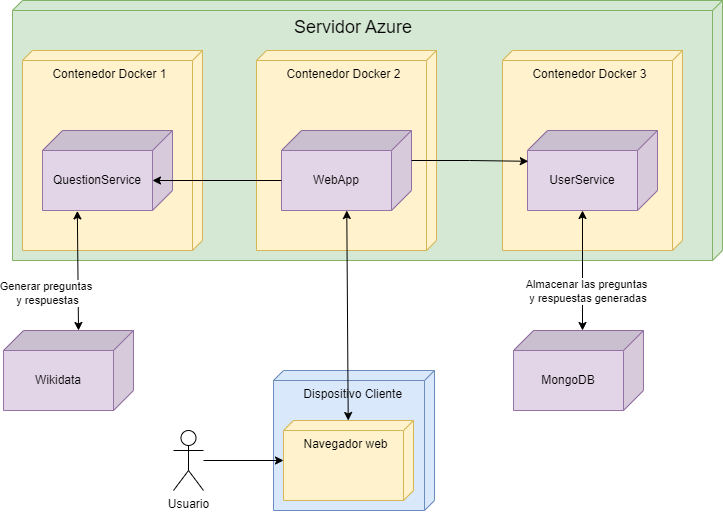

The diagram above was exported from draw.io. Its source (the exported page's mxGraphModel, read from the mxfile embedded in the PNG):
<mxGraphModel dx="1050" dy="522" grid="1" gridSize="10" guides="1" tooltips="1" connect="1" arrows="1" fold="1" page="1" pageScale="1" pageWidth="827" pageHeight="1169" math="0" shadow="0">
  <root>
    <mxCell id="0" />
    <mxCell id="1" parent="0" />
    <mxCell id="2VHscKeqmvqduFqyb-G0-1" value="&lt;font style=&quot;font-size: 18px;&quot;&gt;&lt;span style=&quot;white-space: pre;&quot;&gt;&#09;&lt;/span&gt;&lt;span style=&quot;white-space: pre;&quot;&gt;&#09;&lt;/span&gt;&lt;span style=&quot;white-space: pre;&quot;&gt;&#09;&lt;/span&gt;&lt;span style=&quot;white-space: pre;&quot;&gt;&#09;&lt;/span&gt;&lt;span style=&quot;white-space: pre;&quot;&gt;&#09;&lt;/span&gt;&lt;span style=&quot;white-space: pre;&quot;&gt;&#09;&amp;nbsp;&lt;/span&gt;&amp;nbsp; &amp;nbsp; &amp;nbsp; Servidor Azure&lt;/font&gt;" style="verticalAlign=top;align=left;shape=cube;size=10;direction=south;fontStyle=0;html=1;boundedLbl=1;spacingLeft=5;whiteSpace=wrap;fillColor=#d5e8d4;strokeColor=#82b366;" vertex="1" parent="1">
      <mxGeometry x="59" y="30" width="710" height="260" as="geometry" />
    </mxCell>
    <mxCell id="2VHscKeqmvqduFqyb-G0-2" value="Contenedor Docker 1" style="verticalAlign=top;align=center;shape=cube;size=10;direction=south;html=1;boundedLbl=1;spacingLeft=5;whiteSpace=wrap;fillColor=#fff2cc;strokeColor=#d6b656;" vertex="1" parent="2VHscKeqmvqduFqyb-G0-1">
      <mxGeometry width="180" height="200" relative="1" as="geometry">
        <mxPoint x="10" y="50" as="offset" />
      </mxGeometry>
    </mxCell>
    <mxCell id="2VHscKeqmvqduFqyb-G0-8" value="Contenedor Docker 2" style="verticalAlign=top;align=center;shape=cube;size=10;direction=south;html=1;boundedLbl=1;spacingLeft=5;whiteSpace=wrap;fillColor=#fff2cc;strokeColor=#d6b656;" vertex="1" parent="2VHscKeqmvqduFqyb-G0-1">
      <mxGeometry x="244" y="50" width="180" height="200" as="geometry" />
    </mxCell>
    <mxCell id="2VHscKeqmvqduFqyb-G0-9" value="Contenedor Docker 3" style="verticalAlign=top;align=center;shape=cube;size=10;direction=south;html=1;boundedLbl=1;spacingLeft=5;whiteSpace=wrap;fillColor=#fff2cc;strokeColor=#d6b656;" vertex="1" parent="2VHscKeqmvqduFqyb-G0-1">
      <mxGeometry x="490" y="50" width="180" height="200" as="geometry" />
    </mxCell>
    <mxCell id="2VHscKeqmvqduFqyb-G0-22" value="QuestionService" style="shape=cube;whiteSpace=wrap;html=1;boundedLbl=1;backgroundOutline=1;darkOpacity=0.05;darkOpacity2=0.1;direction=south;fillColor=#e1d5e7;strokeColor=#9673a6;" vertex="1" parent="2VHscKeqmvqduFqyb-G0-1">
      <mxGeometry x="30" y="130" width="130" height="80" as="geometry" />
    </mxCell>
    <mxCell id="2VHscKeqmvqduFqyb-G0-21" value="WebApp" style="shape=cube;whiteSpace=wrap;html=1;boundedLbl=1;backgroundOutline=1;darkOpacity=0.05;darkOpacity2=0.1;direction=south;fillColor=#e1d5e7;strokeColor=#9673a6;" vertex="1" parent="2VHscKeqmvqduFqyb-G0-1">
      <mxGeometry x="269" y="130" width="130" height="80" as="geometry" />
    </mxCell>
    <mxCell id="2VHscKeqmvqduFqyb-G0-20" value="UserService" style="shape=cube;whiteSpace=wrap;html=1;boundedLbl=1;backgroundOutline=1;darkOpacity=0.05;darkOpacity2=0.1;direction=south;fillColor=#e1d5e7;strokeColor=#9673a6;" vertex="1" parent="2VHscKeqmvqduFqyb-G0-1">
      <mxGeometry x="515" y="130" width="130" height="80" as="geometry" />
    </mxCell>
    <mxCell id="2VHscKeqmvqduFqyb-G0-27" style="edgeStyle=orthogonalEdgeStyle;rounded=0;orthogonalLoop=1;jettySize=auto;html=1;exitX=0;exitY=0;exitDx=50;exitDy=130;exitPerimeter=0;entryX=0.625;entryY=0.154;entryDx=0;entryDy=0;entryPerimeter=0;" edge="1" parent="2VHscKeqmvqduFqyb-G0-1" source="2VHscKeqmvqduFqyb-G0-21" target="2VHscKeqmvqduFqyb-G0-22">
      <mxGeometry relative="1" as="geometry" />
    </mxCell>
    <mxCell id="2VHscKeqmvqduFqyb-G0-28" style="edgeStyle=orthogonalEdgeStyle;rounded=0;orthogonalLoop=1;jettySize=auto;html=1;exitX=0;exitY=0;exitDx=30;exitDy=0;exitPerimeter=0;entryX=0.385;entryY=0.994;entryDx=0;entryDy=0;entryPerimeter=0;" edge="1" parent="2VHscKeqmvqduFqyb-G0-1" source="2VHscKeqmvqduFqyb-G0-21" target="2VHscKeqmvqduFqyb-G0-20">
      <mxGeometry relative="1" as="geometry" />
    </mxCell>
    <mxCell id="2VHscKeqmvqduFqyb-G0-12" value="&amp;nbsp; &amp;nbsp; &amp;nbsp; &amp;nbsp;&lt;span style=&quot;background-color: initial;&quot;&gt;Dispositivo Cliente&lt;/span&gt;" style="verticalAlign=top;align=left;shape=cube;size=10;direction=south;fontStyle=0;html=1;boundedLbl=1;spacingLeft=5;whiteSpace=wrap;fillColor=#dae8fc;strokeColor=#6c8ebf;" vertex="1" parent="1">
      <mxGeometry x="320" y="400" width="161" height="140" as="geometry" />
    </mxCell>
    <mxCell id="2VHscKeqmvqduFqyb-G0-13" value="Navegador web" style="verticalAlign=top;align=center;shape=cube;size=10;direction=south;html=1;boundedLbl=1;spacingLeft=5;whiteSpace=wrap;fillColor=#fff2cc;strokeColor=#d6b656;" vertex="1" parent="2VHscKeqmvqduFqyb-G0-12">
      <mxGeometry width="130" height="80" relative="1" as="geometry">
        <mxPoint x="10" y="50" as="offset" />
      </mxGeometry>
    </mxCell>
    <mxCell id="2VHscKeqmvqduFqyb-G0-15" value="Wikidata" style="shape=cube;whiteSpace=wrap;html=1;boundedLbl=1;backgroundOutline=1;darkOpacity=0.05;darkOpacity2=0.1;direction=south;fillColor=#e1d5e7;strokeColor=#9673a6;" vertex="1" parent="1">
      <mxGeometry x="50" y="360" width="130" height="80" as="geometry" />
    </mxCell>
    <mxCell id="2VHscKeqmvqduFqyb-G0-19" value="MongoDB" style="shape=cube;whiteSpace=wrap;html=1;boundedLbl=1;backgroundOutline=1;darkOpacity=0.05;darkOpacity2=0.1;direction=south;fillColor=#e1d5e7;strokeColor=#9673a6;" vertex="1" parent="1">
      <mxGeometry x="560" y="360" width="130" height="80" as="geometry" />
    </mxCell>
    <mxCell id="2VHscKeqmvqduFqyb-G0-23" value="" style="endArrow=classic;startArrow=classic;html=1;rounded=0;entryX=1.005;entryY=0.732;entryDx=0;entryDy=0;entryPerimeter=0;exitX=0;exitY=0;exitDx=0;exitDy=55;exitPerimeter=0;" edge="1" parent="1" source="2VHscKeqmvqduFqyb-G0-15" target="2VHscKeqmvqduFqyb-G0-22">
      <mxGeometry width="50" height="50" relative="1" as="geometry">
        <mxPoint x="80" y="300" as="sourcePoint" />
        <mxPoint x="130" y="250" as="targetPoint" />
      </mxGeometry>
    </mxCell>
    <mxCell id="2VHscKeqmvqduFqyb-G0-25" value="Generar preguntas&amp;nbsp;&lt;div&gt;y respuestas&lt;/div&gt;" style="edgeLabel;html=1;align=center;verticalAlign=middle;resizable=0;points=[];" vertex="1" connectable="0" parent="2VHscKeqmvqduFqyb-G0-23">
      <mxGeometry x="-0.3738" y="2" relative="1" as="geometry">
        <mxPoint x="-29" y="-1" as="offset" />
      </mxGeometry>
    </mxCell>
    <mxCell id="2VHscKeqmvqduFqyb-G0-29" value="" style="endArrow=classic;startArrow=classic;html=1;rounded=0;" edge="1" parent="1" source="2VHscKeqmvqduFqyb-G0-13" target="2VHscKeqmvqduFqyb-G0-21">
      <mxGeometry width="50" height="50" relative="1" as="geometry">
        <mxPoint x="390" y="300" as="sourcePoint" />
        <mxPoint x="440" y="250" as="targetPoint" />
      </mxGeometry>
    </mxCell>
    <mxCell id="2VHscKeqmvqduFqyb-G0-33" value="" style="endArrow=classic;startArrow=classic;html=1;rounded=0;entryX=0;entryY=0;entryDx=80;entryDy=75;entryPerimeter=0;" edge="1" parent="1" target="2VHscKeqmvqduFqyb-G0-20">
      <mxGeometry width="50" height="50" relative="1" as="geometry">
        <mxPoint x="629" y="360" as="sourcePoint" />
        <mxPoint x="440" y="250" as="targetPoint" />
      </mxGeometry>
    </mxCell>
    <mxCell id="2VHscKeqmvqduFqyb-G0-36" value="Almacenar las preguntas&lt;div&gt;&amp;nbsp;y respuestas generadas&lt;/div&gt;" style="edgeLabel;html=1;align=center;verticalAlign=middle;resizable=0;points=[];" vertex="1" connectable="0" parent="2VHscKeqmvqduFqyb-G0-33">
      <mxGeometry x="-0.33" y="-3" relative="1" as="geometry">
        <mxPoint as="offset" />
      </mxGeometry>
    </mxCell>
    <mxCell id="2VHscKeqmvqduFqyb-G0-35" style="edgeStyle=orthogonalEdgeStyle;rounded=0;orthogonalLoop=1;jettySize=auto;html=1;" edge="1" parent="1" source="2VHscKeqmvqduFqyb-G0-34" target="2VHscKeqmvqduFqyb-G0-13">
      <mxGeometry relative="1" as="geometry" />
    </mxCell>
    <mxCell id="2VHscKeqmvqduFqyb-G0-34" value="Usuario" style="shape=umlActor;verticalLabelPosition=bottom;verticalAlign=top;html=1;outlineConnect=0;" vertex="1" parent="1">
      <mxGeometry x="220" y="460" width="30" height="60" as="geometry" />
    </mxCell>
  </root>
</mxGraphModel>